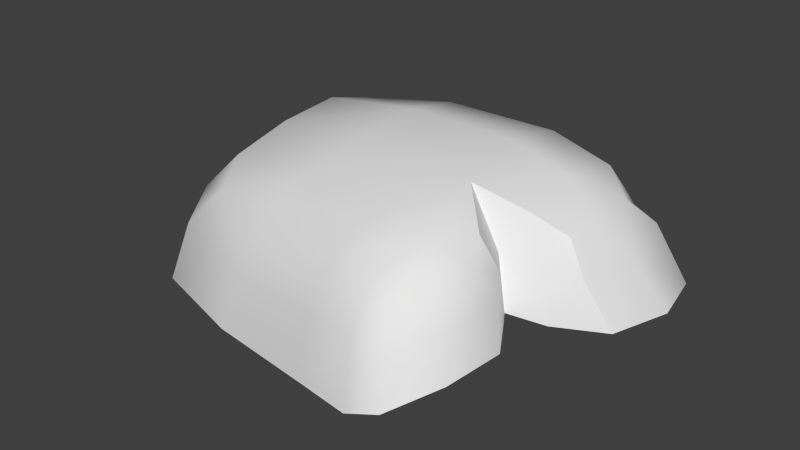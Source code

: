 # Source: rock.blend  (saved by Blender 2.70.0; exported with 4.5.12 LTS)
import bpy
from mathutils import Matrix  # noqa: F401  (used for matrix-valued properties, if any)

bpy.ops.wm.read_factory_settings(use_empty=True)
scene = bpy.context.scene
scene.name = 'Scene'

# ---- collections
col_collection_1 = bpy.data.collections.new('Collection 1'); scene.collection.children.link(col_collection_1)

# ---- world
world_world = bpy.data.worlds.new('World'); scene.world = world_world
world_world.color = (0.05088, 0.05088, 0.05088)
world_world.use_sun_shadow = False
world_world.sun_shadow_jitter_overblur = 0.0
world_world.cycles.sampling_method = 'MANUAL'
world_world.cycles.sample_map_resolution = 256

# ---- meshes
me_cube_002 = bpy.data.meshes.new('Cube.002')
me_cube_002.from_pydata([(1.21, -0.6365, -0.1608), (1.023, -0.9412, -0.1608), (1.603, -0.5279, -0.2373), (1.403, -0.729, -0.6642), (1.065, -0.5239, 0.2167), (0.9015, -0.7819, -0.1036), (0.9015, -1.072, 0.1881), (1.107, -0.9613, -0.6642), (1.902, -0.5095, -0.6455), (1.363, -0.3865, 0.03394), (0.526, -0.6957, 0.4206), (0.9966, -0.7871, -0.6642)], [], [(0, 2, 9, 4), (0, 4, 10, 5), (0, 5, 11, 3), (0, 3, 8, 2), (1, 7, 11, 5), (1, 5, 10, 6)])
me_cube_002.polygons.foreach_set('use_smooth', [True] * 6)
_k = set([(5, 10), (5, 11)])
me_cube_002.attributes.new('sharp_edge', 'BOOLEAN', 'EDGE').data.foreach_set('value', [ (min(e.vertices), max(e.vertices)) in _k for e in me_cube_002.edges])
_uv = me_cube_002.uv_layers.new(name='UVMap')
_uv.uv.foreach_set('vector', [0.4026, 0.2691, 0.5955, 0.3092, 0.4567, 0.4272, 0.2813, 0.4272, 0.4026, 0.2691, 0.2813, 0.4272, 9.296e-05, 0.4047, 0.2449, 0.2229, 0.4026, 0.2691, 0.2449, 0.2229, 0.392, 9.296e-05, 0.5701, 0.07064, 0.4026, 0.2691, 0.5701, 0.07064, 0.798, 0.1859, 0.5955, 0.3092, 0.869, 0.2377, 0.9065, 9.296e-05, 0.9999, 0.02668, 0.952, 0.2903, 0.869, 0.2377, 0.952, 0.2903, 0.9999, 0.593, 0.7981, 0.4084])
me_cube_002.use_remesh_preserve_volume = False
me_cube_002.use_remesh_preserve_attributes = False
me_cube_002.use_mirror_vertex_groups = False
me_cube_002.update()
me_cube = bpy.data.meshes.new('Cube')
me_cube.from_pydata([(-2.729, 0.5, -0.331), (1.21, 1.058, -0.2542), (1.734, 0.07459, -0.2379), (0.7024, -1.506, 0.2281), (-0.9146, 0.3027, 0.4322), (-1.006, 1.238, -0.3065), (1.017, 0.08994, 0.3425), (-1.268, -1.842, -0.6215), (-1.033, -1.099, 0.2033), (-2.698, -0.9171, -0.4992), (1.099, -1.764, -0.3287), (0.499, -2.231, -0.382), (1.023, -0.9412, -0.1608), (-2.729, -0.2231, -0.3823), (-2.135, 0.4134, 0.2268), (-2.275, 1.053, -0.3587), (-2.933, 0.5746, -1.21), (1.065, 0.7411, 0.2354), (1.603, 0.7221, -0.1812), (-1.097, 1.387, -1.164), (1.388, 0.04113, 0.08296), (1.603, -0.5279, -0.2373), (2.069, 0.1492, -0.6884), (-0.9443, -0.4406, 0.375), (-0.9375, 0.9292, 0.3139), (1.403, 1.207, -0.8787), (1.065, -0.5239, 0.2167), (0.3941, 1.193, -0.1858), (0.3427, 0.1881, 0.4794), (-2.341, -1.488, -0.5978), (-1.152, -1.593, -0.07495), (-1.384, -1.969, -1.218), (-0.1114, -2.062, -0.5075), (0.1154, -1.324, 0.2791), (-2.933, -0.9808, -1.232), (-2.165, -0.9308, 0.003776), (1.211, -1.253, -0.26), (0.8175, -2.187, -0.3687), (1.188, -1.861, -0.771), (0.9545, -1.651, 0.03165), (0.9015, -1.072, 0.1881), (0.5327, -1.98, 0.01831), (0.5334, -2.372, -1.05), (1.107, -0.9613, -0.6642), (-2.933, -0.2205, -1.225), (-2.474, 1.184, -1.253), (1.902, 0.8528, -0.7631), (1.902, -0.5095, -0.6455), (-2.142, -0.2787, 0.171), (-1.863, 0.8381, 0.1676), (1.363, 0.5328, 0.05888), (1.363, -0.3865, 0.03394), (0.3555, 0.8668, 0.3552), (0.4456, 1.342, -0.9696), (0.526, -0.6957, 0.4206), (-2.545, -1.599, -1.258), (-1.959, -1.354, -0.1701), (-0.04533, -1.813, 0.009301), (-0.1302, -2.193, -1.151), (1.049, -1.3, 0.01113), (1.311, -1.302, -0.6909), (0.7688, -1.974, -0.08804), (0.8814, -2.323, -0.9271)], [], [(0, 13, 48, 14), (0, 14, 49, 15), (0, 15, 45, 16), (0, 16, 44, 13), (1, 27, 52, 17), (1, 17, 50, 18), (1, 18, 46, 25), (1, 25, 53, 27), (2, 18, 50, 20), (2, 20, 51, 21), (2, 21, 47, 22), (2, 22, 46, 18), (3, 40, 54, 33), (3, 33, 57, 41), (3, 41, 61, 39), (3, 39, 59, 40), (4, 23, 54, 28), (4, 28, 52, 24), (4, 24, 49, 14), (4, 14, 48, 23), (5, 15, 49, 24), (5, 24, 52, 27), (5, 27, 53, 19), (5, 19, 45, 15), (6, 26, 51, 20), (6, 20, 50, 17), (6, 17, 52, 28), (6, 28, 54, 26), (7, 32, 57, 30), (7, 30, 56, 29), (7, 29, 55, 31), (7, 31, 58, 32), (8, 33, 54, 23), (8, 23, 48, 35), (8, 35, 56, 30), (8, 30, 57, 33), (9, 35, 48, 13), (9, 13, 44, 34), (9, 34, 55, 29), (9, 29, 56, 35), (10, 38, 60, 36), (10, 36, 59, 39), (10, 39, 61, 37), (10, 37, 62, 38), (11, 41, 57, 32), (11, 32, 58, 42), (11, 42, 62, 37), (11, 37, 61, 41), (12, 40, 59, 36), (12, 36, 60, 43)])
me_cube.polygons.foreach_set('use_smooth', [True] * 50)
_uv = me_cube.uv_layers.new(name='UVMap')
_uv.uv.foreach_set('vector', [0.1631, 0.3598, 0.2131, 0.2654, 0.3137, 0.3244, 0.265, 0.4039, 0.1631, 0.3598, 0.265, 0.4039, 0.2577, 0.4711, 0.1601, 0.4634, 0.1631, 0.3598, 0.1601, 0.4634, 9.776e-05, 0.4694, 0.01918, 0.3217, 0.1631, 0.3598, 0.01918, 0.3217, 0.08503, 0.1789, 0.2131, 0.2654, 0.5612, 0.835, 0.4456, 0.7613, 0.501, 0.6772, 0.5874, 0.7434, 0.5612, 0.835, 0.5874, 0.7434, 0.6446, 0.7723, 0.6479, 0.8369, 0.5612, 0.835, 0.6479, 0.8369, 0.668, 0.9528, 0.5477, 0.9559, 0.5612, 0.835, 0.5477, 0.9559, 0.37, 0.8871, 0.4456, 0.7613, 0.7551, 0.7981, 0.6479, 0.8369, 0.6446, 0.7723, 0.7136, 0.7258, 0.7551, 0.7981, 0.7136, 0.7258, 0.7778, 0.6805, 0.8394, 0.7219, 0.7551, 0.7981, 0.8394, 0.7219, 0.8909, 0.8047, 0.7961, 0.8956, 0.7551, 0.7981, 0.7961, 0.8956, 0.668, 0.9528, 0.6479, 0.8369, 0.7946, 0.377, 0.8107, 0.4622, 0.7064, 0.5063, 0.6928, 0.3683, 0.7946, 0.377, 0.6928, 0.3683, 0.7097, 0.2713, 0.8005, 0.2951, 0.7946, 0.377, 0.8005, 0.2951, 0.839, 0.3013, 0.8468, 0.3604, 0.7946, 0.377, 0.8468, 0.3604, 0.858, 0.4206, 0.8107, 0.4622, 0.4124, 0.4918, 0.4735, 0.3996, 0.7064, 0.5063, 0.573, 0.5984, 0.4124, 0.4918, 0.573, 0.5984, 0.501, 0.6772, 0.3497, 0.5617, 0.4124, 0.4918, 0.3497, 0.5617, 0.2577, 0.4711, 0.265, 0.4039, 0.4124, 0.4918, 0.265, 0.4039, 0.3137, 0.3244, 0.4735, 0.3996, 0.2635, 0.6258, 0.1601, 0.4634, 0.2577, 0.4711, 0.3497, 0.5617, 0.2635, 0.6258, 0.3497, 0.5617, 0.501, 0.6772, 0.4456, 0.7613, 0.2635, 0.6258, 0.4456, 0.7613, 0.37, 0.8871, 0.1286, 0.7079, 0.2635, 0.6258, 0.1286, 0.7079, 9.776e-05, 0.4694, 0.1601, 0.4634, 0.661, 0.6699, 0.758, 0.6119, 0.7778, 0.6805, 0.7136, 0.7258, 0.661, 0.6699, 0.7136, 0.7258, 0.6446, 0.7723, 0.5874, 0.7434, 0.661, 0.6699, 0.5874, 0.7434, 0.501, 0.6772, 0.573, 0.5984, 0.661, 0.6699, 0.573, 0.5984, 0.7064, 0.5063, 0.758, 0.6119, 0.5409, 0.1126, 0.735, 0.1764, 0.7097, 0.2713, 0.5346, 0.214, 0.5409, 0.1126, 0.5346, 0.214, 0.4077, 0.1882, 0.3566, 0.1121, 0.5409, 0.1126, 0.3566, 0.1121, 0.3104, 9.785e-05, 0.5378, 9.776e-05, 0.5409, 0.1126, 0.5378, 9.776e-05, 0.7708, 0.06199, 0.735, 0.1764, 0.5137, 0.3024, 0.6928, 0.3683, 0.7064, 0.5063, 0.4735, 0.3996, 0.5137, 0.3024, 0.4735, 0.3996, 0.3137, 0.3244, 0.3544, 0.2385, 0.5137, 0.3024, 0.3544, 0.2385, 0.4077, 0.1882, 0.5346, 0.214, 0.5137, 0.3024, 0.5346, 0.214, 0.7097, 0.2713, 0.6928, 0.3683, 0.2684, 0.1732, 0.3544, 0.2385, 0.3137, 0.3244, 0.2131, 0.2654, 0.2684, 0.1732, 0.2131, 0.2654, 0.08503, 0.1789, 0.1861, 0.06537, 0.2684, 0.1732, 0.1861, 0.06537, 0.3104, 9.785e-05, 0.3566, 0.1121, 0.2684, 0.1732, 0.3566, 0.1121, 0.4077, 0.1882, 0.3544, 0.2385, 0.9066, 0.332, 0.9815, 0.2869, 0.9999, 0.405, 0.9151, 0.4253, 0.9066, 0.332, 0.9151, 0.4253, 0.858, 0.4206, 0.8468, 0.3604, 0.9066, 0.332, 0.8468, 0.3604, 0.839, 0.3013, 0.8715, 0.2571, 0.9066, 0.332, 0.8715, 0.2571, 0.9373, 0.178, 0.9815, 0.2869, 0.829, 0.2276, 0.8005, 0.2951, 0.7097, 0.2713, 0.735, 0.1764, 0.829, 0.2276, 0.735, 0.1764, 0.7708, 0.06199, 0.8899, 0.1226, 0.829, 0.2276, 0.8899, 0.1226, 0.9373, 0.178, 0.8715, 0.2571, 0.829, 0.2276, 0.8715, 0.2571, 0.839, 0.3013, 0.8005, 0.2951, 0.886, 0.4928, 0.8107, 0.4622, 0.858, 0.4206, 0.9151, 0.4253, 0.886, 0.4928, 0.9151, 0.4253, 0.9999, 0.405, 0.9922, 0.4887])
me_cube.use_remesh_preserve_volume = False
me_cube.use_remesh_preserve_attributes = False
me_cube.use_mirror_vertex_groups = False
me_cube.update()

# ---- objects
ob_cube_001 = bpy.data.objects.new('Cube.001', me_cube_002)
ob_cube = bpy.data.objects.new('Cube', me_cube)

# ---- transforms, parenting, visibility, modifiers, constraints
ob_cube_001.location = (0.0, 0.0, 0.0)
ob_cube_001.lineart.crease_threshold = 0.0
_m = ob_cube_001.modifiers.new('EdgeSplit', 'EDGE_SPLIT')
ob_cube.location = (0.0, 0.0, 0.0)
ob_cube.lineart.crease_threshold = 0.0

# ---- collection membership
col_collection_1.objects.link(ob_cube_001)
col_collection_1.objects.link(ob_cube)

# ---- scene / render settings (as saved in the file)
scene.frame_start = 1; scene.frame_end = 250; scene.frame_set(1)
scene.render.engine = 'BLENDER_EEVEE_NEXT'
scene.render.resolution_percentage = 50
scene.render.dither_intensity = 0.0
scene.cycles.use_denoising = False
scene.cycles.samples = 10
scene.cycles.sampling_pattern = 'TABULATED_SOBOL'
scene.cycles.light_sampling_threshold = 0.0
scene.cycles.use_adaptive_sampling = False
scene.cycles.use_light_tree = False
scene.cycles.blur_glossy = 0.0
scene.cycles.volume_bounces = 1
scene.cycles.pixel_filter_type = 'GAUSSIAN'
scene.cycles.sample_clamp_indirect = 0.0
scene.view_settings.view_transform = 'Standard'
bpy.context.view_layer.update()

# ---- added for rendering (the .blend has no active camera and no usable light): camera, sun
cam_auto = bpy.data.cameras.new('AutoCamera')
cam_auto.lens = 50.0
cam_auto.sensor_width = 36.0
cam_auto.clip_end = 1000.0
ob_auto_camera = bpy.data.objects.new('AutoCamera', cam_auto)
scene.collection.objects.link(ob_auto_camera)
ob_auto_camera.location = (5.57575, -7.70161, 4.41678)
ob_auto_camera.rotation_euler = (1.09748, -7.21219e-08, 0.694738)
scene.camera = ob_auto_camera
light_auto_sun = bpy.data.lights.new('AutoSun', 'SUN')
light_auto_sun.energy = 3.0
light_auto_sun.angle = 0.0523599
ob_auto_sun = bpy.data.objects.new('AutoSun', light_auto_sun)
scene.collection.objects.link(ob_auto_sun)
ob_auto_sun.rotation_euler = (0.872665, 0.174533, 0.523599)
bpy.context.view_layer.update()
